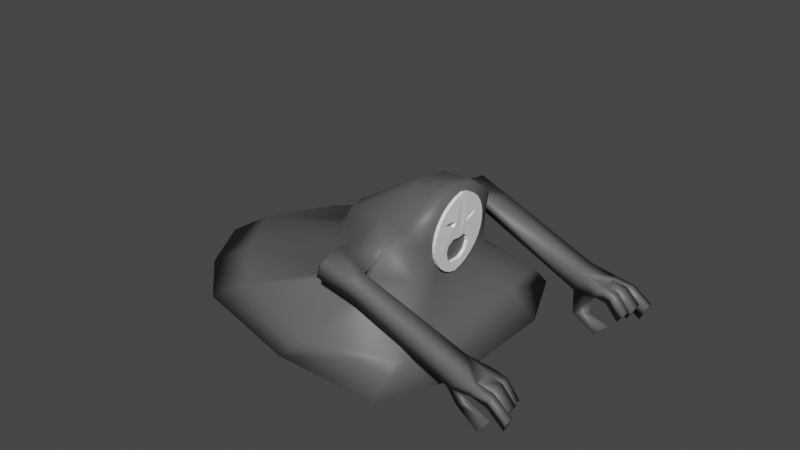 # Source: genericmonster.blend  (saved by Blender 2.92.15; exported with 4.5.12 LTS)
import bpy
from mathutils import Matrix  # noqa: F401  (used for matrix-valued properties, if any)

bpy.ops.wm.read_factory_settings(use_empty=True)
scene = bpy.context.scene
scene.name = 'Scene'

# ---- collections
col_collection = bpy.data.collections.new('Collection'); scene.collection.children.link(col_collection)

# ---- materials (node trees are filled in below, after node groups)
mat_genericmonster1 = bpy.data.materials.new('genericmonster1')
mat_genericmonster1.use_transparent_shadow = False
mat_genericmonster1.diffuse_color = (0.1144, 0.1144, 0.1144, 1.0)
mat_genericmonster2 = bpy.data.materials.new('genericmonster2')
mat_genericmonster2.use_transparent_shadow = False
mat_genericmonster2.diffuse_color = (1.0, 1.0, 1.0, 1.0)

# ---- material node trees
mat_genericmonster1.use_nodes = True; mat_genericmonster1.node_tree.nodes.clear()
_N = mat_genericmonster1.node_tree.nodes; _L = mat_genericmonster1.node_tree.links
n0 = _N.new('ShaderNodeBsdfPrincipled'); n0.name = 'Principled BSDF'; n0.location = (10, 300)
n0.distribution = 'GGX'
n0.subsurface_method = 'BURLEY'
n0.inputs[0].default_value = (0.1144, 0.1144, 0.1144, 1.0)
n0.inputs[3].default_value = 1.45
n0.inputs[27].default_value = (0.0, 0.0, 0.0, 1.0)
n0.inputs[28].default_value = 1.0
n1 = _N.new('ShaderNodeOutputMaterial'); n1.name = 'Material Output'; n1.location = (300, 300)
_L.new(n0.outputs[0], n1.inputs[0])
n1.is_active_output = True
mat_genericmonster2.use_nodes = True; mat_genericmonster2.node_tree.nodes.clear()
_N = mat_genericmonster2.node_tree.nodes; _L = mat_genericmonster2.node_tree.links
n0 = _N.new('ShaderNodeBsdfPrincipled'); n0.name = 'Principled BSDF'; n0.location = (10, 300)
n0.distribution = 'GGX'
n0.subsurface_method = 'BURLEY'
n0.inputs[0].default_value = (1.0, 1.0, 1.0, 1.0)
n0.inputs[3].default_value = 1.45
n0.inputs[27].default_value = (0.0, 0.0, 0.0, 1.0)
n0.inputs[28].default_value = 1.0
n1 = _N.new('ShaderNodeOutputMaterial'); n1.name = 'Material Output'; n1.location = (300, 300)
_L.new(n0.outputs[0], n1.inputs[0])
n1.is_active_output = True

# ---- world
world_world = bpy.data.worlds.new('World'); scene.world = world_world
world_world.use_nodes = True; world_world.node_tree.nodes.clear()
_N = world_world.node_tree.nodes; _L = world_world.node_tree.links
n0 = _N.new('ShaderNodeOutputWorld'); n0.name = 'World Output'; n0.location = (300, 300)
n1 = _N.new('ShaderNodeBackground'); n1.name = 'Background'; n1.location = (10, 300)
n1.inputs[0].default_value = (0.05088, 0.05088, 0.05088, 1.0)
_L.new(n1.outputs[0], n0.inputs[0])
n0.is_active_output = True
world_world.color = (0.05088, 0.05088, 0.05088)
world_world.use_sun_shadow = False
world_world.sun_shadow_jitter_overblur = 0.0

# ---- meshes
me_cube_001 = bpy.data.meshes.new('Cube.001')
me_cube_001.from_pydata([(-3.791, 3.326, 0.3316), (0.309, 1.908, 2.121), (2.989, 4.023, 0.08258), (2.351, 1.525, 2.235), (-5.374, 1.846, 0.3316), (-1.047, 0.8792, 2.032), (3.947, 1.926, 0.08258), (2.351, 0.6674, 2.089), (-2.149, 3.326, 1.365), (3.061, 3.122, 0.9655), (3.061, 1.926, 0.7625), (-3.732, 1.846, 1.365), (-0.3565, 4.023, 0.08258), (1.201, 2.007, 2.262), (0.8253, 1.234, 3.616), (1.573, 0.6767, 4.519), (-1.209, 1.926, 0.08258), (0.5278, 3.852, 0.8832), (-0.6715, 0.6924, 3.2), (0.6092, 1.707, 3.067), (1.451, 1.707, 3.067), (2.482, 1.373, 3.316), (2.482, 0.6924, 3.2), (1.997, 1.581, 3.709), (2.595, 1.357, 3.996), (2.595, 0.6767, 4.519), (2.172, 0.6767, 4.519), (2.63, 0.2586, 4.398), (2.729, 0.2586, 4.388), (2.618, 0.4739, 4.284), (2.718, 0.4739, 4.274), (2.602, 0.6626, 4.13), (2.702, 0.6626, 4.12), (2.583, 0.8175, 3.942), (2.683, 0.8175, 3.932), (2.562, 0.9326, 3.728), (2.661, 0.9326, 3.718), (2.538, 1.003, 3.495), (2.638, 1.003, 3.485), (2.514, 1.027, 3.254), (2.613, 1.027, 3.244), (2.49, 1.003, 3.012), (2.589, 1.003, 3.002), (2.466, 0.9326, 2.78), (2.566, 0.9326, 2.77), (2.444, 0.8175, 2.565), (2.544, 0.8175, 2.555), (2.425, 0.6626, 2.378), (2.525, 0.6626, 2.368), (2.41, 0.4739, 2.224), (2.509, 0.4739, 2.213), (2.398, 0.2586, 2.109), (2.498, 0.2586, 2.099), (2.6, 0.2222, 3.111), (2.586, 0.423, 2.972), (2.566, 0.4688, 2.779), (2.541, 0.3847, 2.522), (2.526, 0.1894, 2.376), (2.499, 0.2117, 3.106), (2.486, 0.4055, 2.973), (2.468, 0.4547, 2.798), (2.442, 0.3781, 2.545), (2.428, 0.1888, 2.399), (2.67, 0.2043, 3.602), (2.674, 0.3419, 3.706), (2.669, 0.5162, 3.721), (2.661, 0.6671, 3.699), (2.658, 0.5077, 3.601), (2.658, 0.2868, 3.516), (2.57, 0.2222, 3.615), (2.573, 0.3505, 3.708), (2.568, 0.5308, 3.723), (2.561, 0.6468, 3.701), (2.559, 0.5186, 3.621), (2.559, 0.3007, 3.532), (0.5416, 3.376, 2.592), (1.649, 3.197, 2.142), (0.865, 3.474, 3.194), (1.831, 3.347, 2.921), (0.62, 2.582, 3.205), (0.1497, 2.883, 2.55), (1.389, 2.958, 2.315), (1.608, 2.755, 2.859), (4.684, 3.16, 0.913), (4.866, 3.309, 1.692), (4.612, 2.838, 0.9334), (4.913, 2.661, 1.684), (5.407, 3.219, 1.002), (5.615, 3.441, 1.474), (5.324, 2.743, 1.015), (5.669, 2.481, 1.469), (5.653, 2.761, 1.47), (5.628, 3.198, 1.473), (5.629, 3.188, 1.473), (5.368, 2.995, 1.008), (6.402, 2.805, 0.9271), (6.418, 2.526, 0.9257), (6.073, 2.787, 0.4715), (6.49, 3.239, 0.9666), (6.514, 2.811, 0.9645), (6.229, 3.046, 0.5023), (6.505, 3.283, 0.4874), (6.713, 3.505, 0.9588), (6.726, 3.263, 0.9576), (5.111, 2.999, 0.722), (5.587, 3.07, -0.1084), (5.504, 2.593, -0.07828), (5.805, 2.837, 0.1848), (6.028, 2.783, 1.395), (5.698, 2.765, 0.9396), (6.043, 2.504, 1.394), (6.06, 3.213, 1.409), (5.798, 3.021, 0.9447), (6.084, 2.786, 1.407), (5.956, 3.251, 0.9055), (6.177, 3.23, 1.376), (6.164, 3.473, 1.377), (4.779, 2.584, 0.3648), (5.179, 2.787, 0.3906), (4.857, 2.983, 0.3396), (-3.791, -3.326, 0.3316), (0.309, -1.908, 2.121), (2.989, -4.023, 0.08258), (2.351, -1.525, 2.235), (-5.374, -1.846, 0.3316), (-6.445, 0.0, 0.3316), (-1.816, 0.0, 2.032), (-1.047, -0.8792, 2.032), (3.947, 0.0, 0.08258), (3.947, -1.926, 0.08258), (2.351, -0.6674, 2.089), (2.351, 0.0, 2.089), (-2.149, -3.326, 1.365), (3.061, -3.122, 0.9655), (3.061, -1.926, 0.7625), (3.061, 0.0, 0.7625), (-4.804, 0.0, 1.365), (-3.732, -1.846, 1.365), (-0.3565, -4.023, 0.08258), (1.201, -2.007, 2.262), (0.8253, -1.234, 3.616), (1.573, -0.6767, 4.519), (-1.209, -1.926, 0.08258), (-1.786, 0.0, 0.08258), (0.5278, -3.852, 0.8832), (-0.6715, -0.6924, 3.2), (0.6092, -1.707, 3.067), (1.451, -1.707, 3.067), (2.482, -1.373, 3.316), (-0.9008, 0.0, 3.163), (2.482, -0.6924, 3.2), (2.482, 0.0, 3.2), (1.997, -1.581, 3.709), (2.595, -1.357, 3.996), (1.316, 0.0, 4.519), (2.595, -0.6767, 4.519), (2.595, 0.0, 4.519), (2.172, -0.6767, 4.519), (2.066, 0.0, 4.519), (2.637, 0.0, 4.469), (2.736, 0.0, 4.459), (2.63, -0.2586, 4.398), (2.729, -0.2586, 4.388), (2.618, -0.4739, 4.284), (2.718, -0.4739, 4.274), (2.602, -0.6626, 4.13), (2.702, -0.6626, 4.12), (2.583, -0.8175, 3.942), (2.683, -0.8175, 3.932), (2.562, -0.9326, 3.728), (2.661, -0.9326, 3.718), (2.538, -1.003, 3.495), (2.638, -1.003, 3.485), (2.514, -1.027, 3.254), (2.613, -1.027, 3.244), (2.49, -1.003, 3.012), (2.589, -1.003, 3.002), (2.466, -0.9326, 2.78), (2.566, -0.9326, 2.77), (2.444, -0.8175, 2.565), (2.544, -0.8175, 2.555), (2.425, -0.6626, 2.378), (2.525, -0.6626, 2.368), (2.41, -0.4739, 2.224), (2.509, -0.4739, 2.213), (2.398, -0.2586, 2.109), (2.498, -0.2586, 2.099), (2.391, 0.0, 2.039), (2.491, 0.0, 2.028), (2.596, 0.0, 3.072), (2.525, 0.0, 2.371), (2.6, -0.2222, 3.111), (2.586, -0.423, 2.972), (2.566, -0.4688, 2.779), (2.541, -0.3847, 2.522), (2.526, -0.1894, 2.376), (2.496, 0.0, 3.076), (2.426, 0.0, 2.386), (2.499, -0.2117, 3.106), (2.486, -0.4055, 2.973), (2.468, -0.4547, 2.798), (2.442, -0.3781, 2.545), (2.428, -0.1888, 2.399), (2.67, -0.2043, 3.602), (2.674, -0.3419, 3.706), (2.669, -0.5162, 3.721), (2.661, -0.6671, 3.699), (2.658, -0.5077, 3.601), (2.658, -0.2868, 3.516), (2.57, -0.2222, 3.615), (2.573, -0.3505, 3.708), (2.568, -0.5308, 3.723), (2.561, -0.6468, 3.701), (2.559, -0.5186, 3.621), (2.559, -0.3007, 3.532), (0.5416, -3.376, 2.592), (1.649, -3.197, 2.142), (0.865, -3.474, 3.194), (1.831, -3.347, 2.921), (0.62, -2.582, 3.205), (0.1497, -2.883, 2.55), (1.389, -2.958, 2.315), (1.608, -2.755, 2.859), (4.684, -3.16, 0.913), (4.866, -3.309, 1.692), (4.612, -2.838, 0.9334), (4.913, -2.661, 1.684), (5.407, -3.219, 1.002), (5.615, -3.441, 1.474), (5.324, -2.743, 1.015), (5.669, -2.481, 1.469), (5.653, -2.761, 1.47), (5.628, -3.198, 1.473), (5.629, -3.188, 1.473), (5.368, -2.995, 1.008), (6.402, -2.805, 0.9271), (6.418, -2.526, 0.9257), (6.073, -2.787, 0.4715), (6.49, -3.239, 0.9666), (6.514, -2.811, 0.9645), (6.229, -3.046, 0.5023), (6.505, -3.283, 0.4874), (6.713, -3.505, 0.9588), (6.726, -3.263, 0.9576), (5.111, -2.999, 0.722), (5.587, -3.07, -0.1084), (5.504, -2.593, -0.07828), (5.805, -2.837, 0.1848), (6.028, -2.783, 1.395), (5.698, -2.765, 0.9396), (6.043, -2.504, 1.394), (6.06, -3.213, 1.409), (5.798, -3.021, 0.9447), (6.084, -2.786, 1.407), (5.956, -3.251, 0.9055), (6.177, -3.23, 1.376), (6.164, -3.473, 1.377), (4.779, -2.584, 0.3648), (5.179, -2.787, 0.3906), (4.857, -2.983, 0.3396)], [], [(11, 5, 1, 8), (17, 13, 3, 9), (5, 126, 149, 18), (7, 3, 21, 22), (12, 2, 6, 16), (16, 6, 128, 143), (9, 3, 7, 10), (10, 7, 131, 135), (136, 126, 5, 11), (125, 136, 11, 4), (6, 10, 135, 128), (2, 9, 10, 6), (12, 17, 9, 2), (4, 11, 8, 0), (0, 8, 17, 12), (4, 16, 143, 125), (0, 12, 16, 4), (80, 79, 77, 75), (3, 13, 20, 21), (8, 1, 13, 17), (18, 149, 154, 15), (151, 22, 25, 156), (21, 20, 23, 24), (22, 21, 24, 25), (131, 7, 22, 151), (1, 5, 18, 19), (23, 14, 15, 26), (26, 15, 154, 158), (25, 26, 158, 156), (24, 23, 26, 25), (19, 18, 15, 14), (20, 19, 14, 23), (159, 160, 28, 27), (27, 28, 30, 29), (29, 30, 32, 31), (31, 32, 34, 33), (33, 34, 36, 35), (35, 36, 38, 37), (37, 38, 40, 39), (39, 40, 42, 41), (41, 42, 44, 43), (43, 44, 46, 45), (45, 46, 48, 47), (47, 48, 50, 49), (49, 50, 52, 51), (51, 52, 188, 187), (159, 27, 29, 31, 33, 35, 72, 71, 70, 69, 196), (28, 160, 189, 63, 64, 65, 66, 36, 34, 32, 30), (196, 58, 59, 60, 61, 62, 197), (189, 196, 58, 53), (58, 59, 54, 53), (59, 60, 55, 54), (60, 61, 56, 55), (61, 62, 57, 56), (62, 197, 190, 57), (196, 69, 74, 73, 72, 35, 37, 39, 41, 43, 45, 47, 49, 51, 187, 197, 62, 61, 60, 59, 58), (36, 66, 67, 68, 63, 189, 53, 54, 55, 56, 57, 190, 188, 52, 50, 48, 46, 44, 42, 40, 38), (68, 74, 69, 63), (73, 74, 69, 70, 71, 72), (63, 69, 70, 64), (71, 65, 64, 70), (65, 71, 72, 66), (66, 72, 73, 67), (67, 73, 74, 68), (76, 75, 77, 78), (81, 80, 75, 76), (81, 76, 83, 85), (79, 82, 78, 77), (19, 20, 82, 79), (20, 13, 81, 82), (13, 1, 80, 81), (1, 19, 79, 80), (84, 86, 90, 91, 93, 92, 88), (76, 78, 84, 83), (82, 81, 85, 86), (78, 82, 86, 84), (109, 108, 95, 97), (83, 84, 88, 87), (86, 85, 89, 90), (85, 104, 83, 87, 94, 89), (96, 97, 95), (91, 89, 94), (115, 114, 101, 103), (94, 87, 92, 93), (112, 111, 98, 100), (110, 109, 97, 96), (108, 110, 96, 95), (98, 99, 100), (113, 112, 100, 99), (111, 113, 99, 98), (103, 101, 102), (116, 115, 103, 102), (114, 116, 102, 101), (105, 107, 106), (118, 117, 106, 107), (119, 118, 107, 105), (117, 119, 105, 106), (91, 90, 110, 108), (90, 89, 109, 110), (89, 91, 108, 109), (93, 91, 113, 111), (91, 94, 112, 113), (94, 93, 111, 112), (87, 88, 116, 114), (88, 92, 115, 116), (92, 87, 114, 115), (85, 83, 119, 117), (83, 104, 118, 119), (104, 85, 117, 118), (137, 132, 121, 127), (144, 133, 123, 139), (127, 145, 149, 126), (130, 150, 148, 123), (138, 142, 129, 122), (142, 143, 128, 129), (133, 134, 130, 123), (134, 135, 131, 130), (136, 137, 127, 126), (125, 124, 137, 136), (129, 128, 135, 134), (122, 129, 134, 133), (138, 122, 133, 144), (124, 120, 132, 137), (120, 138, 144, 132), (124, 125, 143, 142), (120, 124, 142, 138), (220, 215, 217, 219), (123, 148, 147, 139), (132, 144, 139, 121), (145, 141, 154, 149), (151, 156, 155, 150), (148, 153, 152, 147), (150, 155, 153, 148), (131, 151, 150, 130), (121, 146, 145, 127), (152, 157, 141, 140), (157, 158, 154, 141), (155, 156, 158, 157), (153, 155, 157, 152), (146, 140, 141, 145), (147, 152, 140, 146), (159, 161, 162, 160), (161, 163, 164, 162), (163, 165, 166, 164), (165, 167, 168, 166), (167, 169, 170, 168), (169, 171, 172, 170), (171, 173, 174, 172), (173, 175, 176, 174), (175, 177, 178, 176), (177, 179, 180, 178), (179, 181, 182, 180), (181, 183, 184, 182), (183, 185, 186, 184), (185, 187, 188, 186), (159, 196, 209, 210, 211, 212, 169, 167, 165, 163, 161), (162, 164, 166, 168, 170, 206, 205, 204, 203, 189, 160), (196, 197, 202, 201, 200, 199, 198), (189, 191, 198, 196), (198, 191, 192, 199), (199, 192, 193, 200), (200, 193, 194, 201), (201, 194, 195, 202), (202, 195, 190, 197), (196, 198, 199, 200, 201, 202, 197, 187, 185, 183, 181, 179, 177, 175, 173, 171, 169, 212, 213, 214, 209), (170, 172, 174, 176, 178, 180, 182, 184, 186, 188, 190, 195, 194, 193, 192, 191, 189, 203, 208, 207, 206), (208, 203, 209, 214), (213, 212, 211, 210, 209, 214), (203, 204, 210, 209), (211, 210, 204, 205), (205, 206, 212, 211), (206, 207, 213, 212), (207, 208, 214, 213), (216, 218, 217, 215), (221, 216, 215, 220), (221, 225, 223, 216), (219, 217, 218, 222), (146, 219, 222, 147), (147, 222, 221, 139), (139, 221, 220, 121), (121, 220, 219, 146), (224, 228, 232, 233, 231, 230, 226), (216, 223, 224, 218), (222, 226, 225, 221), (218, 224, 226, 222), (249, 237, 235, 248), (223, 227, 228, 224), (226, 230, 229, 225), (225, 229, 234, 227, 223, 244), (236, 235, 237), (231, 234, 229), (255, 243, 241, 254), (234, 233, 232, 227), (252, 240, 238, 251), (250, 236, 237, 249), (248, 235, 236, 250), (238, 240, 239), (253, 239, 240, 252), (251, 238, 239, 253), (243, 242, 241), (256, 242, 243, 255), (254, 241, 242, 256), (245, 246, 247), (258, 247, 246, 257), (259, 245, 247, 258), (257, 246, 245, 259), (231, 248, 250, 230), (230, 250, 249, 229), (229, 249, 248, 231), (233, 251, 253, 231), (231, 253, 252, 234), (234, 252, 251, 233), (227, 254, 256, 228), (228, 256, 255, 232), (232, 255, 254, 227), (225, 257, 259, 223), (223, 259, 258, 244), (244, 258, 257, 225)])
me_cube_001.polygons.foreach_set('use_smooth', [1, 1, 1, 1, 1, 1, 1, 1, 1, 1, 1, 1, 1, 1, 1, 1, 1, 1, 1, 1, 1, 1, 1, 1, 1, 1, 1, 1, 1, 1, 1, 1, 0, 0, 0, 0, 0, 0, 0, 0, 0, 0, 0, 0, 0, 0, 0, 0, 0, 0, 0, 0, 0, 0, 0, 0, 0, 0, 0, 0, 0, 0, 0, 0, 1, 1, 1, 1, 1, 1, 1, 1, 1, 1, 1, 1, 1, 1, 1, 1, 1, 1, 1, 1, 1, 1, 1, 1, 1, 1, 1, 1, 1, 1, 1, 1, 1, 1, 1, 1, 1, 1, 1, 1, 1, 1, 1, 1, 1, 1, 1, 1, 1, 1, 1, 1, 1, 1, 1, 1, 1, 1, 1, 1, 1, 1, 1, 1, 1, 1, 1, 1, 1, 1, 1, 1, 1, 1, 1, 1, 1, 0, 0, 0, 0, 0, 0, 0, 0, 0, 0, 0, 0, 0, 0, 0, 0, 0, 0, 0, 0, 0, 0, 0, 0, 0, 0, 0, 0, 0, 0, 0, 0, 1, 1, 1, 1, 1, 1, 1, 1, 1, 1, 1, 1, 1, 1, 1, 1, 1, 1, 1, 1, 1, 1, 1, 1, 1, 1, 1, 1, 1, 1, 1, 1, 1, 1, 1, 1, 1, 1, 1, 1, 1, 1, 1, 1, 1])
me_cube_001.polygons.foreach_set('material_index', [0, 0, 0, 0, 0, 0, 0, 0, 0, 0, 0, 0, 0, 0, 0, 0, 0, 0, 0, 0, 0, 0, 0, 0, 0, 0, 0, 0, 0, 0, 0, 0, 1, 1, 1, 1, 1, 1, 1, 1, 1, 1, 1, 1, 1, 1, 1, 1, 0, 1, 1, 1, 1, 1, 1, 1, 1, 1, 0, 1, 1, 1, 1, 1, 0, 0, 0, 0, 0, 0, 0, 0, 0, 0, 0, 0, 0, 0, 0, 0, 0, 0, 0, 0, 0, 0, 0, 0, 0, 0, 0, 0, 0, 0, 0, 0, 0, 0, 0, 0, 0, 0, 0, 0, 0, 0, 0, 0, 0, 0, 0, 0, 0, 0, 0, 0, 0, 0, 0, 0, 0, 0, 0, 0, 0, 0, 0, 0, 0, 0, 0, 0, 0, 0, 0, 0, 0, 0, 0, 0, 0, 1, 1, 1, 1, 1, 1, 1, 1, 1, 1, 1, 1, 1, 1, 1, 1, 0, 1, 1, 1, 1, 1, 1, 1, 1, 1, 0, 1, 1, 1, 1, 1, 0, 0, 0, 0, 0, 0, 0, 0, 0, 0, 0, 0, 0, 0, 0, 0, 0, 0, 0, 0, 0, 0, 0, 0, 0, 0, 0, 0, 0, 0, 0, 0, 0, 0, 0, 0, 0, 0, 0, 0, 0, 0, 0, 0, 0])
_uv = me_cube_001.uv_layers.new(name='UVMap')
_uv.uv.foreach_set('vector', [0.46, 0.1875, 0.625, 0.1875, 0.625, 0.25, 0.46, 0.25, 0.46, 0.3966, 0.625, 0.3966, 0.625, 0.5, 0.46, 0.5, 0.625, 0.1875, 0.625, 0.125, 0.625, 0.125, 0.625, 0.1875, 0.625, 0.5625, 0.625, 0.5, 0.625, 0.5, 0.625, 0.5625, 0.2716, 0.5, 0.375, 0.5, 0.375, 0.5625, 0.2716, 0.5625, 0.2716, 0.5625, 0.375, 0.5625, 0.375, 0.625, 0.2716, 0.625, 0.46, 0.5, 0.625, 0.5, 0.625, 0.5625, 0.46, 0.5625, 0.46, 0.5625, 0.625, 0.5625, 0.625, 0.625, 0.46, 0.625, 0.46, 0.125, 0.625, 0.125, 0.625, 0.1875, 0.46, 0.1875, 0.375, 0.125, 0.46, 0.125, 0.46, 0.1875, 0.375, 0.1875, 0.375, 0.5625, 0.46, 0.5625, 0.46, 0.625, 0.375, 0.625, 0.375, 0.5, 0.46, 0.5, 0.46, 0.5625, 0.375, 0.5625, 0.375, 0.3966, 0.46, 0.3966, 0.46, 0.5, 0.375, 0.5, 0.375, 0.1875, 0.46, 0.1875, 0.46, 0.25, 0.375, 0.25, 0.375, 0.25, 0.46, 0.25, 0.46, 0.3966, 0.375, 0.3966, 0.125, 0.5625, 0.2716, 0.5625, 0.2716, 0.625, 0.125, 0.625, 0.125, 0.5, 0.2716, 0.5, 0.2716, 0.5625, 0.125, 0.5625, 0.625, 0.25, 0.625, 0.25, 0.625, 0.25, 0.625, 0.25, 0.625, 0.5, 0.625, 0.3966, 0.625, 0.3966, 0.625, 0.5, 0.46, 0.25, 0.625, 0.25, 0.625, 0.3966, 0.46, 0.3966, 0.625, 0.1875, 0.625, 0.125, 0.625, 0.125, 0.625, 0.1875, 0.625, 0.625, 0.625, 0.5625, 0.625, 0.5625, 0.625, 0.625, 0.625, 0.5, 0.625, 0.3966, 0.625, 0.3966, 0.625, 0.5, 0.625, 0.5625, 0.625, 0.5, 0.625, 0.5, 0.625, 0.5625, 0.625, 0.625, 0.625, 0.5625, 0.625, 0.5625, 0.625, 0.625, 0.625, 0.25, 0.625, 0.1875, 0.625, 0.1875, 0.625, 0.25, 0.7284, 0.5, 0.875, 0.5, 0.875, 0.5625, 0.7284, 0.5625, 0.7284, 0.5625, 0.875, 0.5625, 0.875, 0.625, 0.7284, 0.625, 0.625, 0.5625, 0.7284, 0.5625, 0.7284, 0.625, 0.625, 0.625, 0.625, 0.5, 0.7284, 0.5, 0.7284, 0.5625, 0.625, 0.5625, 0.625, 0.25, 0.625, 0.1875, 0.625, 0.1875, 0.625, 0.25, 0.625, 0.3966, 0.625, 0.25, 0.625, 0.25, 0.625, 0.3966, 0.9688, 0.5, 0.9688, 1.0, 0.9375, 1.0, 0.9375, 0.5, 0.9375, 0.5, 0.9375, 1.0, 0.9062, 1.0, 0.9062, 0.5, 0.9062, 0.5, 0.9062, 1.0, 0.875, 1.0, 0.875, 0.5, 0.875, 0.5, 0.875, 1.0, 0.8438, 1.0, 0.8438, 0.5, 0.8438, 0.5, 0.8438, 1.0, 0.8125, 1.0, 0.8125, 0.5, 0.8125, 0.5, 0.8125, 1.0, 0.7812, 1.0, 0.7812, 0.5, 0.7812, 0.5, 0.7812, 1.0, 0.75, 1.0, 0.75, 0.5, 0.75, 0.5, 0.75, 1.0, 0.7188, 1.0, 0.7188, 0.5, 0.7188, 0.5, 0.7188, 1.0, 0.6875, 1.0, 0.6875, 0.5, 0.6875, 0.5, 0.6875, 1.0, 0.6562, 1.0, 0.6562, 0.5, 0.6562, 0.5, 0.6562, 1.0, 0.625, 1.0, 0.625, 0.5, 0.625, 0.5, 0.625, 1.0, 0.5938, 1.0, 0.5938, 0.5, 0.5938, 0.5, 0.5938, 1.0, 0.5625, 1.0, 0.5625, 0.5, 0.5625, 0.5, 0.5625, 1.0, 0.5312, 1.0, 0.5312, 0.5, 0.9688, 0.5, 0.9375, 0.5, 0.9062, 0.5, 0.875, 0.5, 0.8438, 0.5, 0.8125, 0.5, 0.8102, 0.5, 0.822, 0.5, 0.8357, 0.5, 0.8346, 0.5, 0.7181, 0.5, 0.9375, 1.0, 0.9688, 1.0, 0.719, 1.0, 0.836, 1.0, 0.8377, 1.0, 0.8245, 1.0, 0.8098, 1.0, 0.8125, 1.0, 0.8438, 1.0, 0.875, 1.0, 0.9062, 1.0, 0.7181, 0.5, 0.7246, 0.5, 0.7049, 0.5, 0.6782, 0.5, 0.636, 0.5, 0.6031, 0.5, 0.5938, 0.5, 0.719, 1.0, 0.7181, 0.5, 0.7246, 0.5, 0.7272, 1.0, 0.0, 0.0, 0.0, 0.0, 0.0, 0.0, 0.0, 0.0, 0.0, 0.0, 0.0, 0.0, 0.0, 0.0, 0.0, 0.0, 0.0, 0.0, 0.0, 0.0, 0.0, 0.0, 0.0, 0.0, 0.0, 0.0, 0.0, 0.0, 0.0, 0.0, 0.0, 0.0, 0.0, 0.0, 0.0, 0.0, 0.0, 0.0, 0.0, 0.0, 0.7181, 0.5, 0.8346, 0.5, 0.8159, 0.5, 0.8102, 0.5, 0.8102, 0.5, 0.8125, 0.5, 0.7812, 0.5, 0.75, 0.5, 0.7188, 0.5, 0.6875, 0.5, 0.6562, 0.5, 0.625, 0.5, 0.5938, 0.5, 0.5625, 0.5, 0.5312, 0.5, 0.5938, 0.5, 0.6031, 0.5, 0.636, 0.5, 0.6782, 0.5, 0.7049, 0.5, 0.7246, 0.5, 0.8125, 1.0, 0.8098, 1.0, 0.81, 1.0, 0.8164, 1.0, 0.836, 1.0, 0.719, 1.0, 0.7272, 1.0, 0.7065, 1.0, 0.6771, 1.0, 0.6343, 1.0, 0.6008, 1.0, 0.5928, 1.0, 0.5312, 1.0, 0.5625, 1.0, 0.5938, 1.0, 0.625, 1.0, 0.6562, 1.0, 0.6875, 1.0, 0.7188, 1.0, 0.75, 1.0, 0.7812, 1.0, 0.8164, 1.0, 0.8159, 0.5, 0.8346, 0.5, 0.836, 1.0, 0.8102, 0.5, 0.8159, 0.5, 0.8346, 0.5, 0.8357, 0.5, 0.822, 0.5, 0.8102, 0.5, 0.836, 1.0, 0.8346, 0.5, 0.8357, 0.5, 0.8377, 1.0, 0.822, 0.5, 0.8245, 1.0, 0.8377, 1.0, 0.8357, 0.5, 0.8245, 1.0, 0.822, 0.5, 0.8102, 0.5, 0.8098, 1.0, 0.8098, 1.0, 0.8102, 0.5, 0.8102, 0.5, 0.81, 1.0, 0.81, 1.0, 0.8102, 0.5, 0.8159, 0.5, 0.8164, 1.0, 0.625, 0.3966, 0.625, 0.25, 0.625, 0.25, 0.625, 0.3966, 0.625, 0.3966, 0.625, 0.25, 0.625, 0.25, 0.625, 0.3966, 0.625, 0.3966, 0.625, 0.3966, 0.625, 0.3966, 0.625, 0.3966, 0.625, 0.25, 0.625, 0.3966, 0.625, 0.3966, 0.625, 0.25, 0.625, 0.25, 0.625, 0.3966, 0.625, 0.3966, 0.625, 0.25, 0.625, 0.3966, 0.625, 0.3966, 0.625, 0.3966, 0.625, 0.3966, 0.625, 0.3966, 0.625, 0.25, 0.625, 0.25, 0.625, 0.3966, 0.625, 0.25, 0.625, 0.25, 0.625, 0.25, 0.625, 0.25, 0.625, 0.3966, 0.625, 0.3966, 0.625, 0.3966, 0.625, 0.3966, 0.625, 0.3966, 0.625, 0.3966, 0.625, 0.3966, 0.625, 0.3966, 0.625, 0.3966, 0.625, 0.3966, 0.625, 0.3966, 0.625, 0.3966, 0.625, 0.3966, 0.625, 0.3966, 0.625, 0.3966, 0.625, 0.3966, 0.625, 0.3966, 0.625, 0.3966, 0.625, 0.3966, 0.625, 0.3966, 0.625, 0.3966, 0.625, 0.3966, 0.625, 0.3966, 0.625, 0.3966, 0.625, 0.3966, 0.625, 0.3966, 0.625, 0.3966, 0.625, 0.3966, 0.625, 0.3966, 0.625, 0.3966, 0.625, 0.3966, 0.625, 0.3966, 0.625, 0.3966, 0.625, 0.3966, 0.625, 0.3966, 0.625, 0.3966, 0.625, 0.3966, 0.625, 0.3966, 0.625, 0.3966, 0.625, 0.3966, 0.625, 0.3966, 0.625, 0.3966, 0.625, 0.3966, 0.625, 0.3966, 0.625, 0.3966, 0.625, 0.3966, 0.625, 0.3966, 0.625, 0.3966, 0.625, 0.3966, 0.625, 0.3966, 0.625, 0.3966, 0.625, 0.3966, 0.625, 0.3966, 0.625, 0.3966, 0.625, 0.3966, 0.625, 0.3966, 0.625, 0.3966, 0.625, 0.3966, 0.625, 0.3966, 0.625, 0.3966, 0.625, 0.3966, 0.625, 0.3966, 0.625, 0.3966, 0.625, 0.3966, 0.625, 0.3966, 0.625, 0.3966, 0.625, 0.3966, 0.625, 0.3966, 0.625, 0.3966, 0.625, 0.3966, 0.625, 0.3966, 0.625, 0.3966, 0.625, 0.3966, 0.625, 0.3966, 0.625, 0.3966, 0.625, 0.3966, 0.625, 0.3966, 0.625, 0.3966, 0.625, 0.3966, 0.625, 0.3966, 0.625, 0.3966, 0.625, 0.3966, 0.625, 0.3966, 0.625, 0.3966, 0.625, 0.3966, 0.625, 0.3966, 0.625, 0.3966, 0.625, 0.3966, 0.625, 0.3966, 0.625, 0.3966, 0.625, 0.3966, 0.625, 0.3966, 0.625, 0.3966, 0.625, 0.3966, 0.625, 0.3966, 0.625, 0.3966, 0.625, 0.3966, 0.625, 0.3966, 0.625, 0.3966, 0.625, 0.3966, 0.625, 0.3966, 0.625, 0.3966, 0.625, 0.3966, 0.625, 0.3966, 0.625, 0.3966, 0.625, 0.3966, 0.625, 0.3966, 0.625, 0.3966, 0.625, 0.3966, 0.625, 0.3966, 0.625, 0.3966, 0.625, 0.3966, 0.625, 0.3966, 0.625, 0.3966, 0.625, 0.3966, 0.625, 0.3966, 0.625, 0.3966, 0.625, 0.3966, 0.625, 0.3966, 0.625, 0.3966, 0.625, 0.3966, 0.625, 0.3966, 0.625, 0.3966, 0.625, 0.3966, 0.625, 0.3966, 0.625, 0.3966, 0.625, 0.3966, 0.625, 0.3966, 0.625, 0.3966, 0.625, 0.3966, 0.625, 0.3966, 0.625, 0.3966, 0.625, 0.3966, 0.625, 0.3966, 0.625, 0.3966, 0.625, 0.3966, 0.625, 0.3966, 0.625, 0.3966, 0.625, 0.3966, 0.625, 0.3966, 0.625, 0.3966, 0.625, 0.3966, 0.625, 0.3966, 0.625, 0.3966, 0.625, 0.3966, 0.625, 0.3966, 0.625, 0.3966, 0.625, 0.3966, 0.46, 0.1875, 0.46, 0.25, 0.625, 0.25, 0.625, 0.1875, 0.46, 0.3966, 0.46, 0.5, 0.625, 0.5, 0.625, 0.3966, 0.625, 0.1875, 0.625, 0.1875, 0.625, 0.125, 0.625, 0.125, 0.625, 0.5625, 0.625, 0.5625, 0.625, 0.5, 0.625, 0.5, 0.2716, 0.5, 0.2716, 0.5625, 0.375, 0.5625, 0.375, 0.5, 0.2716, 0.5625, 0.2716, 0.625, 0.375, 0.625, 0.375, 0.5625, 0.46, 0.5, 0.46, 0.5625, 0.625, 0.5625, 0.625, 0.5, 0.46, 0.5625, 0.46, 0.625, 0.625, 0.625, 0.625, 0.5625, 0.46, 0.125, 0.46, 0.1875, 0.625, 0.1875, 0.625, 0.125, 0.375, 0.125, 0.375, 0.1875, 0.46, 0.1875, 0.46, 0.125, 0.375, 0.5625, 0.375, 0.625, 0.46, 0.625, 0.46, 0.5625, 0.375, 0.5, 0.375, 0.5625, 0.46, 0.5625, 0.46, 0.5, 0.375, 0.3966, 0.375, 0.5, 0.46, 0.5, 0.46, 0.3966, 0.375, 0.1875, 0.375, 0.25, 0.46, 0.25, 0.46, 0.1875, 0.375, 0.25, 0.375, 0.3966, 0.46, 0.3966, 0.46, 0.25, 0.125, 0.5625, 0.125, 0.625, 0.2716, 0.625, 0.2716, 0.5625, 0.125, 0.5, 0.125, 0.5625, 0.2716, 0.5625, 0.2716, 0.5, 0.625, 0.25, 0.625, 0.25, 0.625, 0.25, 0.625, 0.25, 0.625, 0.5, 0.625, 0.5, 0.625, 0.3966, 0.625, 0.3966, 0.46, 0.25, 0.46, 0.3966, 0.625, 0.3966, 0.625, 0.25, 0.625, 0.1875, 0.625, 0.1875, 0.625, 0.125, 0.625, 0.125, 0.625, 0.625, 0.625, 0.625, 0.625, 0.5625, 0.625, 0.5625, 0.625, 0.5, 0.625, 0.5, 0.625, 0.3966, 0.625, 0.3966, 0.625, 0.5625, 0.625, 0.5625, 0.625, 0.5, 0.625, 0.5, 0.625, 0.625, 0.625, 0.625, 0.625, 0.5625, 0.625, 0.5625, 0.625, 0.25, 0.625, 0.25, 0.625, 0.1875, 0.625, 0.1875, 0.7284, 0.5, 0.7284, 0.5625, 0.875, 0.5625, 0.875, 0.5, 0.7284, 0.5625, 0.7284, 0.625, 0.875, 0.625, 0.875, 0.5625, 0.625, 0.5625, 0.625, 0.625, 0.7284, 0.625, 0.7284, 0.5625, 0.625, 0.5, 0.625, 0.5625, 0.7284, 0.5625, 0.7284, 0.5, 0.625, 0.25, 0.625, 0.25, 0.625, 0.1875, 0.625, 0.1875, 0.625, 0.3966, 0.625, 0.3966, 0.625, 0.25, 0.625, 0.25, 0.9688, 0.5, 0.9375, 0.5, 0.9375, 1.0, 0.9688, 1.0, 0.9375, 0.5, 0.9062, 0.5, 0.9062, 1.0, 0.9375, 1.0, 0.9062, 0.5, 0.875, 0.5, 0.875, 1.0, 0.9062, 1.0, 0.875, 0.5, 0.8438, 0.5, 0.8438, 1.0, 0.875, 1.0, 0.8438, 0.5, 0.8125, 0.5, 0.8125, 1.0, 0.8438, 1.0, 0.8125, 0.5, 0.7812, 0.5, 0.7812, 1.0, 0.8125, 1.0, 0.7812, 0.5, 0.75, 0.5, 0.75, 1.0, 0.7812, 1.0, 0.75, 0.5, 0.7188, 0.5, 0.7188, 1.0, 0.75, 1.0, 0.7188, 0.5, 0.6875, 0.5, 0.6875, 1.0, 0.7188, 1.0, 0.6875, 0.5, 0.6562, 0.5, 0.6562, 1.0, 0.6875, 1.0, 0.6562, 0.5, 0.625, 0.5, 0.625, 1.0, 0.6562, 1.0, 0.625, 0.5, 0.5938, 0.5, 0.5938, 1.0, 0.625, 1.0, 0.5938, 0.5, 0.5625, 0.5, 0.5625, 1.0, 0.5938, 1.0, 0.5625, 0.5, 0.5312, 0.5, 0.5312, 1.0, 0.5625, 1.0, 0.9688, 0.5, 0.7181, 0.5, 0.8346, 0.5, 0.8357, 0.5, 0.822, 0.5, 0.8102, 0.5, 0.8125, 0.5, 0.8438, 0.5, 0.875, 0.5, 0.9062, 0.5, 0.9375, 0.5, 0.9375, 1.0, 0.9062, 1.0, 0.875, 1.0, 0.8438, 1.0, 0.8125, 1.0, 0.8098, 1.0, 0.8245, 1.0, 0.8377, 1.0, 0.836, 1.0, 0.719, 1.0, 0.9688, 1.0, 0.7181, 0.5, 0.5938, 0.5, 0.6031, 0.5, 0.636, 0.5, 0.6782, 0.5, 0.7049, 0.5, 0.7246, 0.5, 0.719, 1.0, 0.7272, 1.0, 0.7246, 0.5, 0.7181, 0.5, 0.0, 0.0, 0.0, 0.0, 0.0, 0.0, 0.0, 0.0, 0.0, 0.0, 0.0, 0.0, 0.0, 0.0, 0.0, 0.0, 0.0, 0.0, 0.0, 0.0, 0.0, 0.0, 0.0, 0.0, 0.0, 0.0, 0.0, 0.0, 0.0, 0.0, 0.0, 0.0, 0.0, 0.0, 0.0, 0.0, 0.0, 0.0, 0.0, 0.0, 0.7181, 0.5, 0.7246, 0.5, 0.7049, 0.5, 0.6782, 0.5, 0.636, 0.5, 0.6031, 0.5, 0.5938, 0.5, 0.5312, 0.5, 0.5625, 0.5, 0.5938, 0.5, 0.625, 0.5, 0.6562, 0.5, 0.6875, 0.5, 0.7188, 0.5, 0.75, 0.5, 0.7812, 0.5, 0.8125, 0.5, 0.8102, 0.5, 0.8102, 0.5, 0.8159, 0.5, 0.8346, 0.5, 0.8125, 1.0, 0.7812, 1.0, 0.75, 1.0, 0.7188, 1.0, 0.6875, 1.0, 0.6562, 1.0, 0.625, 1.0, 0.5938, 1.0, 0.5625, 1.0, 0.5312, 1.0, 0.5928, 1.0, 0.6008, 1.0, 0.6343, 1.0, 0.6771, 1.0, 0.7065, 1.0, 0.7272, 1.0, 0.719, 1.0, 0.836, 1.0, 0.8164, 1.0, 0.81, 1.0, 0.8098, 1.0, 0.8164, 1.0, 0.836, 1.0, 0.8346, 0.5, 0.8159, 0.5, 0.8102, 0.5, 0.8102, 0.5, 0.822, 0.5, 0.8357, 0.5, 0.8346, 0.5, 0.8159, 0.5, 0.836, 1.0, 0.8377, 1.0, 0.8357, 0.5, 0.8346, 0.5, 0.822, 0.5, 0.8357, 0.5, 0.8377, 1.0, 0.8245, 1.0, 0.8245, 1.0, 0.8098, 1.0, 0.8102, 0.5, 0.822, 0.5, 0.8098, 1.0, 0.81, 1.0, 0.8102, 0.5, 0.8102, 0.5, 0.81, 1.0, 0.8164, 1.0, 0.8159, 0.5, 0.8102, 0.5, 0.625, 0.3966, 0.625, 0.3966, 0.625, 0.25, 0.625, 0.25, 0.625, 0.3966, 0.625, 0.3966, 0.625, 0.25, 0.625, 0.25, 0.625, 0.3966, 0.625, 0.3966, 0.625, 0.3966, 0.625, 0.3966, 0.625, 0.25, 0.625, 0.25, 0.625, 0.3966, 0.625, 0.3966, 0.625, 0.25, 0.625, 0.25, 0.625, 0.3966, 0.625, 0.3966, 0.625, 0.3966, 0.625, 0.3966, 0.625, 0.3966, 0.625, 0.3966, 0.625, 0.3966, 0.625, 0.3966, 0.625, 0.25, 0.625, 0.25, 0.625, 0.25, 0.625, 0.25, 0.625, 0.25, 0.625, 0.25, 0.625, 0.3966, 0.625, 0.3966, 0.625, 0.3966, 0.625, 0.3966, 0.625, 0.3966, 0.625, 0.3966, 0.625, 0.3966, 0.625, 0.3966, 0.625, 0.3966, 0.625, 0.3966, 0.625, 0.3966, 0.625, 0.3966, 0.625, 0.3966, 0.625, 0.3966, 0.625, 0.3966, 0.625, 0.3966, 0.625, 0.3966, 0.625, 0.3966, 0.625, 0.3966, 0.625, 0.3966, 0.625, 0.3966, 0.625, 0.3966, 0.625, 0.3966, 0.625, 0.3966, 0.625, 0.3966, 0.625, 0.3966, 0.625, 0.3966, 0.625, 0.3966, 0.625, 0.3966, 0.625, 0.3966, 0.625, 0.3966, 0.625, 0.3966, 0.625, 0.3966, 0.625, 0.3966, 0.625, 0.3966, 0.625, 0.3966, 0.625, 0.3966, 0.625, 0.3966, 0.625, 0.3966, 0.625, 0.3966, 0.625, 0.3966, 0.625, 0.3966, 0.625, 0.3966, 0.625, 0.3966, 0.625, 0.3966, 0.625, 0.3966, 0.625, 0.3966, 0.625, 0.3966, 0.625, 0.3966, 0.625, 0.3966, 0.625, 0.3966, 0.625, 0.3966, 0.625, 0.3966, 0.625, 0.3966, 0.625, 0.3966, 0.625, 0.3966, 0.625, 0.3966, 0.625, 0.3966, 0.625, 0.3966, 0.625, 0.3966, 0.625, 0.3966, 0.625, 0.3966, 0.625, 0.3966, 0.625, 0.3966, 0.625, 0.3966, 0.625, 0.3966, 0.625, 0.3966, 0.625, 0.3966, 0.625, 0.3966, 0.625, 0.3966, 0.625, 0.3966, 0.625, 0.3966, 0.625, 0.3966, 0.625, 0.3966, 0.625, 0.3966, 0.625, 0.3966, 0.625, 0.3966, 0.625, 0.3966, 0.625, 0.3966, 0.625, 0.3966, 0.625, 0.3966, 0.625, 0.3966, 0.625, 0.3966, 0.625, 0.3966, 0.625, 0.3966, 0.625, 0.3966, 0.625, 0.3966, 0.625, 0.3966, 0.625, 0.3966, 0.625, 0.3966, 0.625, 0.3966, 0.625, 0.3966, 0.625, 0.3966, 0.625, 0.3966, 0.625, 0.3966, 0.625, 0.3966, 0.625, 0.3966, 0.625, 0.3966, 0.625, 0.3966, 0.625, 0.3966, 0.625, 0.3966, 0.625, 0.3966, 0.625, 0.3966, 0.625, 0.3966, 0.625, 0.3966, 0.625, 0.3966, 0.625, 0.3966, 0.625, 0.3966, 0.625, 0.3966, 0.625, 0.3966, 0.625, 0.3966, 0.625, 0.3966, 0.625, 0.3966, 0.625, 0.3966, 0.625, 0.3966, 0.625, 0.3966, 0.625, 0.3966, 0.625, 0.3966, 0.625, 0.3966, 0.625, 0.3966, 0.625, 0.3966, 0.625, 0.3966, 0.625, 0.3966, 0.625, 0.3966, 0.625, 0.3966, 0.625, 0.3966, 0.625, 0.3966, 0.625, 0.3966, 0.625, 0.3966, 0.625, 0.3966, 0.625, 0.3966, 0.625, 0.3966, 0.625, 0.3966, 0.625, 0.3966, 0.625, 0.3966, 0.625, 0.3966, 0.625, 0.3966, 0.625, 0.3966, 0.625, 0.3966, 0.625, 0.3966, 0.625, 0.3966, 0.625, 0.3966, 0.625, 0.3966, 0.625, 0.3966, 0.625, 0.3966, 0.625, 0.3966, 0.625, 0.3966, 0.625, 0.3966])
me_cube_001.materials.append(mat_genericmonster1)
me_cube_001.materials.append(mat_genericmonster2)
me_cube_001.use_remesh_fix_poles = True
me_cube_001.use_remesh_preserve_attributes = False
me_cube_001.use_mirror_vertex_groups = False
me_cube_001.update()
arm_armature = bpy.data.armatures.new('Armature')  # bones are not reproduced

# ---- objects
ob_cube = bpy.data.objects.new('Cube', me_cube_001)
ob_armature = bpy.data.objects.new('Armature', arm_armature)

# ---- transforms, parenting, visibility, modifiers, constraints
ob_cube.parent = ob_armature
ob_cube.matrix_parent_inverse = Matrix(((1.0, -0.0, 0.0, -1.304), (-0.0, 1.0, -0.0, 0.0), (0.0, -0.0, 1.0, -1.492), (-0.0, 0.0, -0.0, 1.0)))
ob_cube.location = (0.0, 0.0, 0.0)
ob_cube.lineart.crease_threshold = 0.0
_vg = ob_cube.vertex_groups.new(name='Bone')
for _i, _w in zip([5, 14, 18, 121, 126, 127, 136, 137, 140, 145, 149, 154], [0.1315, 0.0822, 0.7555, 0.007852, 0.8257, 0.1498, 0.002351, 0.002538, 0.09874, 0.7587, 0.8353, 0.05151]): _vg.add([_i], _w, 'REPLACE')
_vg = ob_cube.vertex_groups.new(name='Bone.004')
for _i, _w in zip([7, 121, 123, 127, 130, 131, 133, 134, 135, 138, 139, 140, 141, 144, 145, 146, 147, 148, 149, 150, 152, 153, 154, 155, 156, 157, 158, 215, 217, 219, 220, 222], [0.05269, 0.2899, 0.2395, 0.005045, 0.2399, 0.1132, 0.05488, 0.004528, 0.02386, 0.01027, 0.5057, 0.6607, 0.1774, 0.07925, 0.1057, 0.9321, 0.6293, 0.1512, 0.008222, 0.07149, 0.2431, 0.1151, 0.05851, 0.06328, 0.003088, 0.09135, 0.02621, 0.08372, 0.08192, 0.9024, 0.8474, 0.05306]): _vg.add([_i], _w, 'REPLACE')
_vg = ob_cube.vertex_groups.new(name='Bone.007')
for _i, _w in zip([121, 123, 139, 147, 152, 215, 216, 217, 218, 219, 220, 221, 222, 223, 224, 225, 226, 228, 229, 230, 231, 232, 233, 235, 236, 237, 248, 249, 250], [0.03912, 0.0319, 0.1241, 0.1112, 0.01118, 0.9128, 0.9833, 0.9169, 0.996, 0.08868, 0.1153, 0.9855, 0.9362, 0.04011, 0.8705, 0.05692, 0.8044, 0.04791, 0.06183, 0.1166, 0.07265, 0.04389, 0.03483, 0.0852, 0.08662, 0.08238, 0.08559, 0.08048, 0.09282]): _vg.add([_i], _w, 'REPLACE')
_vg = ob_cube.vertex_groups.new(name='Bone.008')
for _i, _w in zip([224, 226, 227, 228, 229, 230, 231, 232, 233, 234, 235, 236, 237, 238, 239, 240, 244, 248, 249, 250, 251, 252, 253, 254, 255, 256], [0.02112, 0.05921, 0.9407, 0.8708, 0.7999, 0.7619, 0.8137, 0.8123, 0.8112, 0.8842, 0.7915, 0.7901, 0.7921, 0.05913, 0.109, 0.118, 0.09992, 0.7956, 0.7921, 0.7856, 0.5189, 0.8724, 0.5318, 0.03177, 0.07579, 0.07994]): _vg.add([_i], _w, 'REPLACE')
_vg = ob_cube.vertex_groups.new(name='Bone.009')
for _i, _w in zip([227, 228, 230, 231, 232, 233, 235, 236, 237, 238, 239, 240, 241, 242, 243, 248, 249, 250, 251, 252, 253, 254, 255, 256], [0.005299, 0.09018, 0.05764, 0.07909, 0.1313, 0.1355, 0.05374, 0.0538, 0.04581, 0.9403, 0.8891, 0.8805, 0.9943, 0.9868, 0.9886, 0.06529, 0.03584, 0.058, 0.4783, 0.1163, 0.458, 0.9574, 0.9195, 0.9158]): _vg.add([_i], _w, 'REPLACE')
_vg = ob_cube.vertex_groups.new(name='Bone.010')
for _i, _w in zip([3, 7, 15, 21, 22, 25, 26, 27, 28, 29, 30, 31, 32, 33, 34, 35, 36, 37, 38, 39, 40, 41, 42, 43, 44, 45, 46, 47, 48, 49, 50, 51, 52, 53, 54, 55, 56, 57, 58, 59, 60, 61, 62, 63, 64, 65, 66, 67, 68, 69, 70, 71, 72, 73, 74, 123, 130, 131, 135, 141, 148, 150, 151, 152, 154, 155, 156, 157, 158, 159, 160, 161, 162, 163, 164, 165, 166, 167, 168, 169, 170, 171, 172, 173, 174, 175, 176, 177, 178, 179, 180, 181, 182, 183, 184, 185, 186, 187, 188, 189, 190, 191, 192, 193, 194, 195, 196, 197, 198, 199, 200, 201, 202, 203, 204, 205, 206, 207, 208, 209, 210, 211, 212, 213, 214, 223, 224, 225, 226, 227, 229, 230, 231, 234, 235, 236, 237, 244, 248, 249, 250, 259], [0.0, 0.0, 0.0, 0.0, 0.0, 0.0, 0.0, 0.0, 0.0, 0.0, 0.0, 0.0, 0.0, 0.0, 0.0, 0.0, 0.0, 0.0, 0.0, 0.0, 0.0, 0.0, 0.0, 0.0, 0.0, 0.0, 0.0, 0.0, 0.0, 0.0, 0.0, 0.0, 0.0, 0.0, 0.0, 0.0, 0.0, 0.0, 0.0, 0.0, 0.0, 0.0, 0.0, 0.0, 0.0, 0.0, 0.0, 0.0, 0.0, 0.0, 0.0, 0.0, 0.0, 0.0, 0.0, 0.0, 0.0, 0.0, 0.0, 0.0, 0.0, 0.0, 0.0, 0.0, 0.0, 0.0, 0.0, 0.0, 0.0, 0.0, 0.0, 0.0, 0.0, 0.0, 0.0, 0.0, 0.0, 0.0, 0.0, 0.0, 0.0, 0.0, 0.0, 0.0, 0.0, 0.0, 0.0, 0.0, 0.0, 0.0, 0.0, 0.0, 0.0, 0.0, 0.0, 0.0, 0.0, 0.0, 0.0, 0.0, 0.0, 0.0, 0.0, 0.0, 0.0, 0.0, 0.0, 0.0, 0.0, 0.0, 0.0, 0.0, 0.0, 0.0, 0.0, 0.0, 0.0, 0.0, 0.0, 0.0, 0.0, 0.0, 0.0, 0.0, 0.0, 0.9341, 0.08961, 0.91, 0.1285, 0.00103, 0.1109, 0.05859, 0.01343, 0.07786, 0.06321, 0.06316, 0.07043, 0.7585, 0.0478, 0.07659, 0.05799, 0.01994]): _vg.add([_i], _w, 'REPLACE')
_vg = ob_cube.vertex_groups.new(name='Bone.011')
for _i, _w in zip([7, 15, 22, 25, 27, 28, 29, 30, 31, 32, 33, 34, 35, 36, 37, 38, 39, 40, 41, 42, 43, 44, 45, 46, 47, 48, 49, 50, 51, 52, 53, 54, 55, 56, 57, 58, 59, 60, 61, 62, 63, 64, 65, 66, 67, 68, 69, 70, 71, 72, 73, 74, 130, 131, 141, 150, 151, 154, 155, 156, 159, 160, 161, 162, 163, 164, 165, 166, 167, 168, 169, 170, 171, 172, 173, 174, 175, 176, 177, 178, 179, 180, 181, 182, 183, 184, 185, 186, 187, 188, 189, 190, 191, 192, 193, 194, 195, 196, 197, 198, 199, 200, 201, 202, 203, 204, 205, 206, 207, 208, 209, 210, 211, 212, 213, 214, 244, 245, 246, 247, 257, 258, 259], [0.0, 0.0, 0.0, 0.0, 0.0, 0.0, 0.0, 0.0, 0.0, 0.0, 0.0, 0.0, 0.0, 0.0, 0.0, 0.0, 0.0, 0.0, 0.0, 0.0, 0.0, 0.0, 0.0, 0.0, 0.0, 0.0, 0.0, 0.0, 0.0, 0.0, 0.0, 0.0, 0.0, 0.0, 0.0, 0.0, 0.0, 0.0, 0.0, 0.0, 0.0, 0.0, 0.0, 0.0, 0.0, 0.0, 0.0, 0.0, 0.0, 0.0, 0.0, 0.0, 0.0, 0.0, 0.0, 0.0, 0.0, 0.0, 0.0, 0.0, 0.0, 0.0, 0.0, 0.0, 0.0, 0.0, 0.0, 0.0, 0.0, 0.0, 0.0, 0.0, 0.0, 0.0, 0.0, 0.0, 0.0, 0.0, 0.0, 0.0, 0.0, 0.0, 0.0, 0.0, 0.0, 0.0, 0.0, 0.0, 0.0, 0.0, 0.0, 0.0, 0.0, 0.0, 0.0, 0.0, 0.0, 0.0, 0.0, 0.0, 0.0, 0.0, 0.0, 0.0, 0.0, 0.0, 0.0, 0.0, 0.0, 0.0, 0.0, 0.0, 0.0, 0.0, 0.0, 0.0, 0.1292, 0.9978, 0.9974, 0.9995, 0.9819, 0.9753, 0.9624]): _vg.add([_i], _w, 'REPLACE')
_vg = ob_cube.vertex_groups.new(name='Bone.012')
for _i, _w in zip([3, 7, 10, 13, 14, 15, 20, 21, 22, 23, 24, 25, 26, 27, 28, 29, 30, 31, 32, 33, 34, 35, 36, 37, 38, 39, 40, 41, 42, 43, 44, 45, 46, 47, 48, 49, 50, 51, 52, 53, 54, 55, 56, 57, 58, 59, 60, 61, 62, 63, 64, 65, 66, 67, 68, 69, 70, 71, 72, 73, 74, 123, 128, 130, 131, 135, 139, 140, 141, 147, 148, 150, 151, 152, 153, 154, 155, 156, 157, 158, 159, 160, 161, 162, 163, 164, 165, 166, 167, 168, 169, 170, 171, 172, 173, 174, 175, 176, 177, 178, 179, 180, 181, 182, 183, 184, 185, 186, 187, 188, 189, 190, 191, 192, 193, 194, 195, 196, 197, 198, 199, 200, 201, 202, 203, 204, 205, 206, 207, 208, 209, 210, 211, 212, 213, 214], [0.1521, 0.2113, 0.01368, 0.004561, 0.1556, 0.768, 0.0949, 0.689, 1.0, 0.6335, 0.8007, 0.9732, 0.862, 1.0, 1.0, 1.0, 1.0, 1.0, 1.0, 1.0, 1.0, 1.0, 1.0, 1.0, 1.0, 1.0, 1.0, 1.0, 1.0, 1.0, 1.0, 1.0, 1.0, 1.0, 1.0, 1.0, 1.0, 1.0, 1.0, 1.0, 1.0, 1.0, 1.0, 1.0, 1.0, 1.0, 1.0, 1.0, 1.0, 1.0, 1.0, 1.0, 1.0, 1.0, 1.0, 0.9844, 1.0, 1.0, 1.0, 1.0, 1.0, 0.1574, 0.009187, 0.3764, 0.4301, 0.0739, 0.02933, 0.1896, 0.7763, 0.1422, 0.6972, 0.8396, 1.0, 0.6491, 0.8072, 0.8085, 0.8904, 1.0, 0.8662, 0.8934, 1.0, 1.0, 0.9566, 1.0, 1.0, 1.0, 1.0, 1.0, 0.9816, 0.9713, 0.9982, 1.0, 1.0, 0.9999, 1.0, 1.0, 1.0, 1.0, 1.0, 1.0, 1.0, 1.0, 1.0, 1.0, 1.0, 1.0, 0.9753, 1.0, 1.0, 1.0, 1.0, 1.0, 1.0, 1.0, 1.0, 1.0, 1.0, 1.0, 1.0, 1.0, 1.0, 1.0, 1.0, 1.0, 1.0, 1.0, 1.0, 1.0, 1.0, 1.0, 1.0, 1.0, 1.0, 1.0, 1.0, 1.0]): _vg.add([_i], _w, 'REPLACE')
_vg = ob_cube.vertex_groups.new(name='Bone.013')
for _i, _w in zip([1, 3, 6, 7, 9, 10, 13, 14, 15, 17, 18, 19, 20, 21, 22, 23, 24, 25, 26, 75, 77, 79, 80, 81, 123, 128, 130, 131, 135, 141, 149, 150, 154, 156, 158], [0.2975, 0.53, 0.007112, 0.4761, 0.01009, 0.07979, 0.6296, 0.729, 0.2001, 0.06847, 0.1123, 0.9486, 0.7713, 0.2271, 0.1189, 0.3016, 0.153, 0.0802, 0.1085, 0.4956, 0.4851, 0.8541, 0.7299, 0.0003091, 0.06579, 0.0506, 0.1843, 0.392, 0.1236, 0.00845, 0.01178, 0.005366, 0.06612, 0.01721, 0.04046]): _vg.add([_i], _w, 'REPLACE')
_vg = ob_cube.vertex_groups.new(name='Bone.014')
for _i, _w in zip([1, 3, 13, 20, 75, 76, 77, 78, 79, 80, 81, 82, 83, 84, 85, 86, 87, 88, 90, 91, 92, 93, 94, 101, 102, 103, 104, 114, 115, 116, 117, 119], [0.0244, 0.01233, 0.09723, 0.07904, 0.4846, 0.9875, 0.5116, 0.9863, 0.1275, 0.1757, 0.9684, 0.9808, 0.9279, 0.9528, 0.9429, 0.9487, 0.2264, 0.2536, 0.04691, 0.05227, 0.2233, 0.2, 0.01853, 0.1024, 0.07535, 0.07784, 0.1147, 0.1682, 0.1659, 0.1697, 0.01276, 0.0123]): _vg.add([_i], _w, 'REPLACE')
_vg = ob_cube.vertex_groups.new(name='Bone.015')
for _i, _w in zip([83, 85, 87, 88, 92, 93, 94, 101, 102, 103, 104, 114, 115, 116, 117, 118, 119], [0.05275, 0.01019, 0.1381, 0.1166, 0.1251, 0.1123, 0.0304, 0.056, 0.03044, 0.03347, 0.7121, 0.09293, 0.08798, 0.08684, 0.4447, 0.08886, 0.4386]): _vg.add([_i], _w, 'REPLACE')
_vg = ob_cube.vertex_groups.new(name='Bone.016')
for _i, _w in zip([104, 105, 106, 107, 117, 118, 119], [0.09051, 0.9841, 0.9775, 1.008, 0.5219, 0.9117, 0.5291]): _vg.add([_i], _w, 'REPLACE')
_vg = ob_cube.vertex_groups.new(name='Bone.017')
for _i, _w in zip([84, 86, 87, 88, 89, 90, 91, 92, 93, 94, 95, 96, 97, 98, 99, 100, 101, 102, 103, 104, 108, 109, 110, 111, 112, 113, 114, 115, 116], [0.004809, 0.03504, 0.5154, 0.4577, 0.9642, 0.8496, 0.8417, 0.4964, 0.5294, 0.9067, 0.07377, 0.1176, 0.205, 0.1113, 0.05116, 0.1873, 0.2159, 0.156, 0.1619, 0.07896, 0.5407, 0.9167, 0.5403, 0.5042, 0.9009, 0.5179, 0.3576, 0.3431, 0.3392]): _vg.add([_i], _w, 'REPLACE')
_vg = ob_cube.vertex_groups.new(name='Bone.018')
for _i, _w in zip([87, 88, 90, 91, 92, 93, 95, 96, 97, 98, 99, 100, 101, 102, 103, 108, 109, 110, 111, 112, 113, 114, 115, 116], [0.1078, 0.1667, 0.09684, 0.0933, 0.152, 0.1555, 0.9256, 0.8813, 0.7943, 0.8848, 0.948, 0.8106, 0.6224, 0.7263, 0.7164, 0.4521, 0.0794, 0.4536, 0.4633, 0.09087, 0.4762, 0.3757, 0.3989, 0.4002]): _vg.add([_i], _w, 'REPLACE')
_vg = ob_cube.vertex_groups.new(name='Bone.001')
for _i, _w in zip([0, 4, 8, 11, 120, 124, 125, 126, 132, 136, 137, 143], [0.2528, 0.8327, 0.06959, 0.674, 0.2645, 0.8344, 0.9747, 0.03257, 0.08718, 0.9671, 0.6786, 0.008719]): _vg.add([_i], _w, 'REPLACE')
_vg = ob_cube.vertex_groups.new(name='Bone.002')
for _i, _w in zip([0, 1, 2, 4, 6, 8, 11, 12, 16, 17, 128, 143], [0.7493, 0.08217, 0.002528, 0.1115, 0.02772, 0.8247, 0.2065, 0.721, 0.9403, 0.3371, 0.04309, 0.08941]): _vg.add([_i], _w, 'REPLACE')
_vg = ob_cube.vertex_groups.new(name='Bone.003')
for _i, _w in zip([4, 16, 120, 121, 122, 124, 128, 129, 132, 133, 137, 138, 142, 143, 144], [0.04536, 0.02978, 0.7389, 0.08854, 0.09667, 0.1487, 0.05938, 0.00518, 0.7898, 0.05478, 0.2073, 0.7271, 0.9799, 0.8759, 0.3967]): _vg.add([_i], _w, 'REPLACE')
_vg = ob_cube.vertex_groups.new(name='Bone.005')
for _i, _w in zip([3, 6, 7, 10, 121, 122, 123, 126, 127, 128, 129, 130, 131, 132, 133, 134, 135, 137, 138, 139, 140, 144, 145, 146, 147, 148, 149, 150, 152, 153, 220], [0.021, 0.1128, 0.09337, 0.07293, 0.5444, 0.8648, 0.482, 0.06071, 0.7703, 0.4718, 0.9105, 0.3107, 0.1771, 0.1053, 0.858, 0.9126, 0.4954, 0.09926, 0.2185, 0.2941, 0.003814, 0.506, 0.08747, 0.004107, 0.09092, 0.1023, 0.03895, 0.06227, 0.05066, 0.03434, 0.01065]): _vg.add([_i], _w, 'REPLACE')
_vg = ob_cube.vertex_groups.new(name='Bone.006')
for _i, _w in zip([1, 2, 3, 5, 6, 7, 8, 9, 10, 11, 12, 13, 17, 18, 20, 21, 22, 80, 126, 128, 129, 130, 131, 135, 149], [0.5631, 0.9614, 0.2389, 0.799, 0.7859, 0.1484, 0.09605, 0.9504, 0.7905, 0.09964, 0.232, 0.2291, 0.5878, 0.08958, 0.03491, 0.05032, 0.01019, 0.07956, 0.06305, 0.3237, 0.02408, 0.01268, 0.06145, 0.2254, 0.04176]): _vg.add([_i], _w, 'REPLACE')
_m = ob_cube.modifiers.new('Armature', 'ARMATURE')
_m.object = ob_armature
ob_armature.location = (1.304, 0.0, 1.492)
ob_armature.lineart.crease_threshold = 0.0

# ---- collection membership
col_collection.objects.link(ob_cube)
col_collection.objects.link(ob_armature)

# ---- scene / render settings (as saved in the file)
scene.frame_start = 1; scene.frame_end = 30; scene.frame_set(30)
scene.render.engine = 'BLENDER_EEVEE_NEXT'
scene.cycles.use_denoising = False
scene.cycles.samples = 128
scene.cycles.sampling_pattern = 'TABULATED_SOBOL'
scene.cycles.use_adaptive_sampling = False
scene.cycles.use_light_tree = False
scene.view_settings.view_transform = 'Filmic'
bpy.context.view_layer.update()

# ---- added for rendering (the .blend has no active camera and no usable light): camera, sun
cam_auto = bpy.data.cameras.new('AutoCamera')
cam_auto.lens = 50.0
cam_auto.sensor_width = 36.0
cam_auto.clip_end = 1000.0
ob_auto_camera = bpy.data.objects.new('AutoCamera', cam_auto)
scene.collection.objects.link(ob_auto_camera)
ob_auto_camera.location = (18.285, -21.2793, 16.9734)
ob_auto_camera.rotation_euler = (1.09748, -7.21219e-08, 0.694738)
scene.camera = ob_auto_camera
light_auto_sun = bpy.data.lights.new('AutoSun', 'SUN')
light_auto_sun.energy = 3.0
light_auto_sun.angle = 0.0523599
ob_auto_sun = bpy.data.objects.new('AutoSun', light_auto_sun)
scene.collection.objects.link(ob_auto_sun)
ob_auto_sun.rotation_euler = (0.872665, 0.174533, 0.523599)
bpy.context.view_layer.update()
